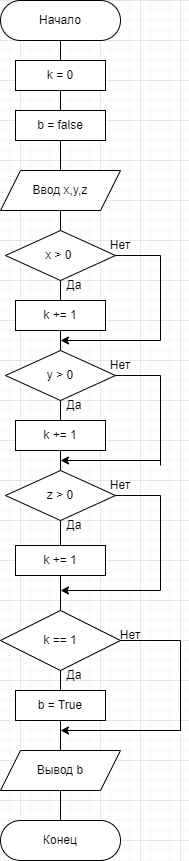

The diagram above was exported from draw.io. Its source (the exported page's mxGraphModel, read from the mxfile embedded in the PNG):
<mxGraphModel dx="1050" dy="621" grid="1" gridSize="10" guides="1" tooltips="1" connect="1" arrows="1" fold="1" page="1" pageScale="1" pageWidth="827" pageHeight="1169" math="0" shadow="0">
  <root>
    <mxCell id="WIyWlLk6GJQsqaUBKTNV-0" />
    <mxCell id="WIyWlLk6GJQsqaUBKTNV-1" parent="WIyWlLk6GJQsqaUBKTNV-0" />
    <mxCell id="kpEZX79-mmWMC39J4jB--0" value="Начало" style="rounded=1;whiteSpace=wrap;html=1;arcSize=50;" vertex="1" parent="WIyWlLk6GJQsqaUBKTNV-1">
      <mxGeometry x="340" y="40" width="120" height="40" as="geometry" />
    </mxCell>
    <mxCell id="kpEZX79-mmWMC39J4jB--1" value="k = 0" style="rounded=0;whiteSpace=wrap;html=1;" vertex="1" parent="WIyWlLk6GJQsqaUBKTNV-1">
      <mxGeometry x="355" y="100" width="90" height="30" as="geometry" />
    </mxCell>
    <mxCell id="kpEZX79-mmWMC39J4jB--2" value="b = false" style="rounded=0;whiteSpace=wrap;html=1;" vertex="1" parent="WIyWlLk6GJQsqaUBKTNV-1">
      <mxGeometry x="355" y="150" width="90" height="30" as="geometry" />
    </mxCell>
    <mxCell id="kpEZX79-mmWMC39J4jB--3" value="Ввод x,y,z" style="shape=parallelogram;perimeter=parallelogramPerimeter;whiteSpace=wrap;html=1;fixedSize=1;" vertex="1" parent="WIyWlLk6GJQsqaUBKTNV-1">
      <mxGeometry x="340" y="210" width="120" height="40" as="geometry" />
    </mxCell>
    <mxCell id="kpEZX79-mmWMC39J4jB--4" value="x &amp;gt; 0&amp;nbsp;" style="rhombus;whiteSpace=wrap;html=1;" vertex="1" parent="WIyWlLk6GJQsqaUBKTNV-1">
      <mxGeometry x="345" y="270" width="110" height="50" as="geometry" />
    </mxCell>
    <mxCell id="kpEZX79-mmWMC39J4jB--5" value="k += 1" style="rounded=0;whiteSpace=wrap;html=1;" vertex="1" parent="WIyWlLk6GJQsqaUBKTNV-1">
      <mxGeometry x="355" y="340" width="90" height="30" as="geometry" />
    </mxCell>
    <mxCell id="kpEZX79-mmWMC39J4jB--7" value="y &amp;gt; 0&lt;span style=&quot;color: rgba(0, 0, 0, 0); font-family: monospace; font-size: 0px; text-align: start; text-wrap: nowrap;&quot;&gt;%3CmxGraphModel%3E%3Croot%3E%3CmxCell%20id%3D%220%22%2F%3E%3CmxCell%20id%3D%221%22%20parent%3D%220%22%2F%3E%3CmxCell%20id%3D%222%22%20value%3D%22x%20%26amp%3Bgt%3B%200%26amp%3Bnbsp%3B%22%20style%3D%22rhombus%3BwhiteSpace%3Dwrap%3Bhtml%3D1%3B%22%20vertex%3D%221%22%20parent%3D%221%22%3E%3CmxGeometry%20x%3D%22345%22%20y%3D%22270%22%20width%3D%22110%22%20height%3D%2250%22%20as%3D%22geometry%22%2F%3E%3C%2FmxCell%3E%3C%2Froot%3E%3C%2FmxGraphModel%3E&lt;/span&gt;" style="rhombus;whiteSpace=wrap;html=1;" vertex="1" parent="WIyWlLk6GJQsqaUBKTNV-1">
      <mxGeometry x="345" y="390" width="110" height="50" as="geometry" />
    </mxCell>
    <mxCell id="kpEZX79-mmWMC39J4jB--8" value="z &amp;gt; 0" style="rhombus;whiteSpace=wrap;html=1;" vertex="1" parent="WIyWlLk6GJQsqaUBKTNV-1">
      <mxGeometry x="345" y="510" width="110" height="50" as="geometry" />
    </mxCell>
    <mxCell id="kpEZX79-mmWMC39J4jB--10" value="k += 1" style="rounded=0;whiteSpace=wrap;html=1;" vertex="1" parent="WIyWlLk6GJQsqaUBKTNV-1">
      <mxGeometry x="355" y="460" width="90" height="30" as="geometry" />
    </mxCell>
    <mxCell id="kpEZX79-mmWMC39J4jB--11" value="k += 1" style="rounded=0;whiteSpace=wrap;html=1;" vertex="1" parent="WIyWlLk6GJQsqaUBKTNV-1">
      <mxGeometry x="355" y="585" width="90" height="30" as="geometry" />
    </mxCell>
    <mxCell id="kpEZX79-mmWMC39J4jB--12" value="" style="endArrow=none;html=1;rounded=0;entryX=0.5;entryY=1;entryDx=0;entryDy=0;exitX=0.5;exitY=0;exitDx=0;exitDy=0;" edge="1" parent="WIyWlLk6GJQsqaUBKTNV-1" source="kpEZX79-mmWMC39J4jB--1" target="kpEZX79-mmWMC39J4jB--0">
      <mxGeometry width="50" height="50" relative="1" as="geometry">
        <mxPoint x="190" y="210" as="sourcePoint" />
        <mxPoint x="240" y="160" as="targetPoint" />
      </mxGeometry>
    </mxCell>
    <mxCell id="kpEZX79-mmWMC39J4jB--13" value="" style="endArrow=none;html=1;rounded=0;entryX=0.5;entryY=1;entryDx=0;entryDy=0;exitX=0.5;exitY=0;exitDx=0;exitDy=0;" edge="1" parent="WIyWlLk6GJQsqaUBKTNV-1" source="kpEZX79-mmWMC39J4jB--2" target="kpEZX79-mmWMC39J4jB--1">
      <mxGeometry width="50" height="50" relative="1" as="geometry">
        <mxPoint x="230" y="250" as="sourcePoint" />
        <mxPoint x="280" y="200" as="targetPoint" />
      </mxGeometry>
    </mxCell>
    <mxCell id="kpEZX79-mmWMC39J4jB--14" value="" style="endArrow=none;html=1;rounded=0;entryX=0.5;entryY=1;entryDx=0;entryDy=0;exitX=0.5;exitY=0;exitDx=0;exitDy=0;" edge="1" parent="WIyWlLk6GJQsqaUBKTNV-1" source="kpEZX79-mmWMC39J4jB--3" target="kpEZX79-mmWMC39J4jB--2">
      <mxGeometry width="50" height="50" relative="1" as="geometry">
        <mxPoint x="240" y="290" as="sourcePoint" />
        <mxPoint x="290" y="240" as="targetPoint" />
      </mxGeometry>
    </mxCell>
    <mxCell id="kpEZX79-mmWMC39J4jB--15" value="" style="endArrow=none;html=1;rounded=0;entryX=0.5;entryY=1;entryDx=0;entryDy=0;" edge="1" parent="WIyWlLk6GJQsqaUBKTNV-1" source="kpEZX79-mmWMC39J4jB--4" target="kpEZX79-mmWMC39J4jB--3">
      <mxGeometry width="50" height="50" relative="1" as="geometry">
        <mxPoint x="240" y="360" as="sourcePoint" />
        <mxPoint x="290" y="310" as="targetPoint" />
      </mxGeometry>
    </mxCell>
    <mxCell id="kpEZX79-mmWMC39J4jB--17" value="" style="endArrow=none;html=1;rounded=0;entryX=1;entryY=0.5;entryDx=0;entryDy=0;" edge="1" parent="WIyWlLk6GJQsqaUBKTNV-1" target="kpEZX79-mmWMC39J4jB--4">
      <mxGeometry width="50" height="50" relative="1" as="geometry">
        <mxPoint x="500" y="380" as="sourcePoint" />
        <mxPoint x="510" y="340" as="targetPoint" />
        <Array as="points">
          <mxPoint x="500" y="295" />
        </Array>
      </mxGeometry>
    </mxCell>
    <mxCell id="kpEZX79-mmWMC39J4jB--18" value="" style="endArrow=classic;html=1;rounded=0;" edge="1" parent="WIyWlLk6GJQsqaUBKTNV-1">
      <mxGeometry width="50" height="50" relative="1" as="geometry">
        <mxPoint x="500" y="380" as="sourcePoint" />
        <mxPoint x="400" y="380" as="targetPoint" />
      </mxGeometry>
    </mxCell>
    <mxCell id="kpEZX79-mmWMC39J4jB--19" value="" style="endArrow=none;html=1;rounded=0;entryX=1;entryY=0.5;entryDx=0;entryDy=0;endSize=8;" edge="1" parent="WIyWlLk6GJQsqaUBKTNV-1" target="kpEZX79-mmWMC39J4jB--7">
      <mxGeometry width="50" height="50" relative="1" as="geometry">
        <mxPoint x="500" y="505" as="sourcePoint" />
        <mxPoint x="455" y="420" as="targetPoint" />
        <Array as="points">
          <mxPoint x="500" y="415" />
        </Array>
      </mxGeometry>
    </mxCell>
    <mxCell id="kpEZX79-mmWMC39J4jB--20" value="" style="endArrow=classic;html=1;rounded=0;" edge="1" parent="WIyWlLk6GJQsqaUBKTNV-1">
      <mxGeometry width="50" height="50" relative="1" as="geometry">
        <mxPoint x="500" y="500" as="sourcePoint" />
        <mxPoint x="400" y="500" as="targetPoint" />
      </mxGeometry>
    </mxCell>
    <mxCell id="kpEZX79-mmWMC39J4jB--21" value="" style="endArrow=none;html=1;rounded=0;entryX=1;entryY=0.5;entryDx=0;entryDy=0;" edge="1" parent="WIyWlLk6GJQsqaUBKTNV-1" target="kpEZX79-mmWMC39J4jB--8">
      <mxGeometry width="50" height="50" relative="1" as="geometry">
        <mxPoint x="500" y="630" as="sourcePoint" />
        <mxPoint x="530" y="610" as="targetPoint" />
        <Array as="points">
          <mxPoint x="500" y="535" />
        </Array>
      </mxGeometry>
    </mxCell>
    <mxCell id="kpEZX79-mmWMC39J4jB--22" value="" style="endArrow=classic;html=1;rounded=0;" edge="1" parent="WIyWlLk6GJQsqaUBKTNV-1">
      <mxGeometry width="50" height="50" relative="1" as="geometry">
        <mxPoint x="500" y="630" as="sourcePoint" />
        <mxPoint x="400" y="630" as="targetPoint" />
      </mxGeometry>
    </mxCell>
    <mxCell id="kpEZX79-mmWMC39J4jB--23" value="" style="endArrow=none;html=1;rounded=0;entryX=0.5;entryY=1;entryDx=0;entryDy=0;exitX=0.5;exitY=0;exitDx=0;exitDy=0;" edge="1" parent="WIyWlLk6GJQsqaUBKTNV-1" source="kpEZX79-mmWMC39J4jB--5" target="kpEZX79-mmWMC39J4jB--4">
      <mxGeometry width="50" height="50" relative="1" as="geometry">
        <mxPoint x="260" y="410" as="sourcePoint" />
        <mxPoint x="310" y="360" as="targetPoint" />
      </mxGeometry>
    </mxCell>
    <mxCell id="kpEZX79-mmWMC39J4jB--24" value="" style="endArrow=none;html=1;rounded=0;entryX=0.5;entryY=1;entryDx=0;entryDy=0;exitX=0.5;exitY=0;exitDx=0;exitDy=0;" edge="1" parent="WIyWlLk6GJQsqaUBKTNV-1" source="kpEZX79-mmWMC39J4jB--7" target="kpEZX79-mmWMC39J4jB--5">
      <mxGeometry width="50" height="50" relative="1" as="geometry">
        <mxPoint x="240" y="540" as="sourcePoint" />
        <mxPoint x="290" y="490" as="targetPoint" />
      </mxGeometry>
    </mxCell>
    <mxCell id="kpEZX79-mmWMC39J4jB--25" value="" style="endArrow=none;html=1;rounded=0;entryX=0.5;entryY=1;entryDx=0;entryDy=0;exitX=0.5;exitY=0;exitDx=0;exitDy=0;" edge="1" parent="WIyWlLk6GJQsqaUBKTNV-1" source="kpEZX79-mmWMC39J4jB--10" target="kpEZX79-mmWMC39J4jB--7">
      <mxGeometry width="50" height="50" relative="1" as="geometry">
        <mxPoint x="250" y="550" as="sourcePoint" />
        <mxPoint x="300" y="500" as="targetPoint" />
      </mxGeometry>
    </mxCell>
    <mxCell id="kpEZX79-mmWMC39J4jB--26" value="" style="endArrow=none;html=1;rounded=0;entryX=0.5;entryY=1;entryDx=0;entryDy=0;" edge="1" parent="WIyWlLk6GJQsqaUBKTNV-1" source="kpEZX79-mmWMC39J4jB--8" target="kpEZX79-mmWMC39J4jB--10">
      <mxGeometry width="50" height="50" relative="1" as="geometry">
        <mxPoint x="260" y="560" as="sourcePoint" />
        <mxPoint x="310" y="510" as="targetPoint" />
      </mxGeometry>
    </mxCell>
    <mxCell id="kpEZX79-mmWMC39J4jB--27" value="" style="endArrow=none;html=1;rounded=0;entryX=0.5;entryY=1;entryDx=0;entryDy=0;exitX=0.5;exitY=0;exitDx=0;exitDy=0;" edge="1" parent="WIyWlLk6GJQsqaUBKTNV-1" source="kpEZX79-mmWMC39J4jB--11" target="kpEZX79-mmWMC39J4jB--8">
      <mxGeometry width="50" height="50" relative="1" as="geometry">
        <mxPoint x="400" y="580" as="sourcePoint" />
        <mxPoint x="320" y="520" as="targetPoint" />
      </mxGeometry>
    </mxCell>
    <mxCell id="kpEZX79-mmWMC39J4jB--28" value="k == 1" style="rhombus;whiteSpace=wrap;html=1;" vertex="1" parent="WIyWlLk6GJQsqaUBKTNV-1">
      <mxGeometry x="340" y="650" width="120" height="60" as="geometry" />
    </mxCell>
    <mxCell id="kpEZX79-mmWMC39J4jB--30" value="b = True" style="rounded=0;whiteSpace=wrap;html=1;" vertex="1" parent="WIyWlLk6GJQsqaUBKTNV-1">
      <mxGeometry x="355" y="730" width="90" height="30" as="geometry" />
    </mxCell>
    <mxCell id="kpEZX79-mmWMC39J4jB--31" value="Вывод b" style="shape=parallelogram;perimeter=parallelogramPerimeter;whiteSpace=wrap;html=1;fixedSize=1;" vertex="1" parent="WIyWlLk6GJQsqaUBKTNV-1">
      <mxGeometry x="340" y="790" width="120" height="40" as="geometry" />
    </mxCell>
    <mxCell id="kpEZX79-mmWMC39J4jB--32" value="Конец" style="rounded=1;whiteSpace=wrap;html=1;arcSize=50;" vertex="1" parent="WIyWlLk6GJQsqaUBKTNV-1">
      <mxGeometry x="340" y="860" width="120" height="40" as="geometry" />
    </mxCell>
    <mxCell id="kpEZX79-mmWMC39J4jB--33" value="" style="endArrow=none;html=1;rounded=0;entryX=0.5;entryY=1;entryDx=0;entryDy=0;exitX=0.5;exitY=0;exitDx=0;exitDy=0;" edge="1" parent="WIyWlLk6GJQsqaUBKTNV-1" source="kpEZX79-mmWMC39J4jB--28" target="kpEZX79-mmWMC39J4jB--11">
      <mxGeometry width="50" height="50" relative="1" as="geometry">
        <mxPoint x="210" y="670" as="sourcePoint" />
        <mxPoint x="260" y="620" as="targetPoint" />
      </mxGeometry>
    </mxCell>
    <mxCell id="kpEZX79-mmWMC39J4jB--34" value="" style="endArrow=none;html=1;rounded=0;entryX=0.5;entryY=1;entryDx=0;entryDy=0;exitX=0.5;exitY=0;exitDx=0;exitDy=0;" edge="1" parent="WIyWlLk6GJQsqaUBKTNV-1" source="kpEZX79-mmWMC39J4jB--30" target="kpEZX79-mmWMC39J4jB--28">
      <mxGeometry width="50" height="50" relative="1" as="geometry">
        <mxPoint x="190" y="760" as="sourcePoint" />
        <mxPoint x="240" y="710" as="targetPoint" />
      </mxGeometry>
    </mxCell>
    <mxCell id="kpEZX79-mmWMC39J4jB--35" value="" style="endArrow=none;html=1;rounded=0;entryX=0.5;entryY=1;entryDx=0;entryDy=0;exitX=0.5;exitY=0;exitDx=0;exitDy=0;" edge="1" parent="WIyWlLk6GJQsqaUBKTNV-1" source="kpEZX79-mmWMC39J4jB--31" target="kpEZX79-mmWMC39J4jB--30">
      <mxGeometry width="50" height="50" relative="1" as="geometry">
        <mxPoint x="150" y="810" as="sourcePoint" />
        <mxPoint x="200" y="760" as="targetPoint" />
      </mxGeometry>
    </mxCell>
    <mxCell id="kpEZX79-mmWMC39J4jB--36" value="" style="endArrow=none;html=1;rounded=0;entryX=0.5;entryY=1;entryDx=0;entryDy=0;exitX=0.5;exitY=0;exitDx=0;exitDy=0;" edge="1" parent="WIyWlLk6GJQsqaUBKTNV-1" source="kpEZX79-mmWMC39J4jB--32" target="kpEZX79-mmWMC39J4jB--31">
      <mxGeometry width="50" height="50" relative="1" as="geometry">
        <mxPoint x="120" y="820" as="sourcePoint" />
        <mxPoint x="170" y="770" as="targetPoint" />
      </mxGeometry>
    </mxCell>
    <mxCell id="kpEZX79-mmWMC39J4jB--38" value="" style="endArrow=none;html=1;rounded=0;entryX=1;entryY=0.5;entryDx=0;entryDy=0;" edge="1" parent="WIyWlLk6GJQsqaUBKTNV-1" target="kpEZX79-mmWMC39J4jB--28">
      <mxGeometry width="50" height="50" relative="1" as="geometry">
        <mxPoint x="520" y="770" as="sourcePoint" />
        <mxPoint x="180" y="730" as="targetPoint" />
        <Array as="points">
          <mxPoint x="520" y="680" />
        </Array>
      </mxGeometry>
    </mxCell>
    <mxCell id="kpEZX79-mmWMC39J4jB--39" value="" style="endArrow=classic;html=1;rounded=0;" edge="1" parent="WIyWlLk6GJQsqaUBKTNV-1">
      <mxGeometry width="50" height="50" relative="1" as="geometry">
        <mxPoint x="520" y="770" as="sourcePoint" />
        <mxPoint x="400" y="770" as="targetPoint" />
      </mxGeometry>
    </mxCell>
    <mxCell id="kpEZX79-mmWMC39J4jB--40" value="Да" style="text;html=1;align=center;verticalAlign=middle;whiteSpace=wrap;rounded=0;" vertex="1" parent="WIyWlLk6GJQsqaUBKTNV-1">
      <mxGeometry x="384" y="310" width="60" height="30" as="geometry" />
    </mxCell>
    <mxCell id="kpEZX79-mmWMC39J4jB--43" value="Да" style="text;html=1;align=center;verticalAlign=middle;whiteSpace=wrap;rounded=0;" vertex="1" parent="WIyWlLk6GJQsqaUBKTNV-1">
      <mxGeometry x="384" y="430" width="60" height="30" as="geometry" />
    </mxCell>
    <mxCell id="kpEZX79-mmWMC39J4jB--44" value="Да" style="text;html=1;align=center;verticalAlign=middle;whiteSpace=wrap;rounded=0;" vertex="1" parent="WIyWlLk6GJQsqaUBKTNV-1">
      <mxGeometry x="384" y="550" width="60" height="30" as="geometry" />
    </mxCell>
    <mxCell id="kpEZX79-mmWMC39J4jB--45" value="Да" style="text;html=1;align=center;verticalAlign=middle;whiteSpace=wrap;rounded=0;" vertex="1" parent="WIyWlLk6GJQsqaUBKTNV-1">
      <mxGeometry x="384" y="700" width="60" height="30" as="geometry" />
    </mxCell>
    <mxCell id="kpEZX79-mmWMC39J4jB--46" value="Нет" style="text;html=1;align=center;verticalAlign=middle;whiteSpace=wrap;rounded=0;" vertex="1" parent="WIyWlLk6GJQsqaUBKTNV-1">
      <mxGeometry x="430" y="270" width="60" height="30" as="geometry" />
    </mxCell>
    <mxCell id="kpEZX79-mmWMC39J4jB--47" value="Нет" style="text;html=1;align=center;verticalAlign=middle;whiteSpace=wrap;rounded=0;" vertex="1" parent="WIyWlLk6GJQsqaUBKTNV-1">
      <mxGeometry x="430" y="390" width="60" height="30" as="geometry" />
    </mxCell>
    <mxCell id="kpEZX79-mmWMC39J4jB--48" value="Нет" style="text;html=1;align=center;verticalAlign=middle;whiteSpace=wrap;rounded=0;" vertex="1" parent="WIyWlLk6GJQsqaUBKTNV-1">
      <mxGeometry x="430" y="510" width="60" height="30" as="geometry" />
    </mxCell>
    <mxCell id="kpEZX79-mmWMC39J4jB--49" value="Нет" style="text;html=1;align=center;verticalAlign=middle;whiteSpace=wrap;rounded=0;" vertex="1" parent="WIyWlLk6GJQsqaUBKTNV-1">
      <mxGeometry x="440" y="660" width="60" height="30" as="geometry" />
    </mxCell>
  </root>
</mxGraphModel>